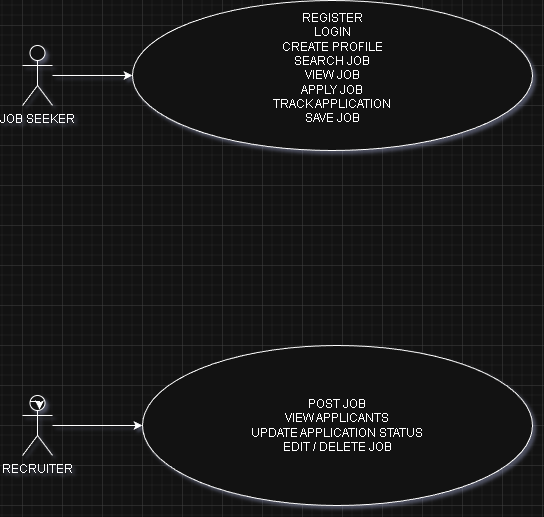

The diagram above was exported from draw.io. Its source (the exported page's mxGraphModel, read from the mxfile embedded in the PNG):
<mxGraphModel dx="1426" dy="743" grid="1" gridSize="10" guides="1" tooltips="1" connect="1" arrows="1" fold="1" page="1" pageScale="1" pageWidth="827" pageHeight="1169" math="0" shadow="0">
  <root>
    <mxCell id="0" />
    <mxCell id="1" parent="0" />
    <mxCell id="8jVDDFQWaTdNS-7DlBo2-13" edge="1" parent="1" source="8jVDDFQWaTdNS-7DlBo2-2" style="edgeStyle=orthogonalEdgeStyle;rounded=0;orthogonalLoop=1;jettySize=auto;html=1;" target="8jVDDFQWaTdNS-7DlBo2-4" value="">
      <mxGeometry relative="1" as="geometry" />
    </mxCell>
    <object label="JOB SEEKER" id="8jVDDFQWaTdNS-7DlBo2-2">
      <mxCell parent="1" style="shape=umlActor;verticalLabelPosition=bottom;verticalAlign=top;html=1;" vertex="1">
        <mxGeometry height="60" width="30" x="40" y="140" as="geometry" />
      </mxCell>
    </object>
    <mxCell id="8jVDDFQWaTdNS-7DlBo2-14" edge="1" parent="1" source="8jVDDFQWaTdNS-7DlBo2-3" style="edgeStyle=orthogonalEdgeStyle;rounded=0;orthogonalLoop=1;jettySize=auto;html=1;" target="8jVDDFQWaTdNS-7DlBo2-5" value="">
      <mxGeometry relative="1" as="geometry" />
    </mxCell>
    <mxCell id="8jVDDFQWaTdNS-7DlBo2-3" parent="1" style="shape=umlActor;verticalLabelPosition=bottom;verticalAlign=top;html=1;" value="RECRUITER" vertex="1">
      <mxGeometry height="60" width="30" x="40" y="490" as="geometry" />
    </mxCell>
    <mxCell id="8jVDDFQWaTdNS-7DlBo2-4" parent="1" style="ellipse;whiteSpace=wrap;html=1;" value="REGISTER&lt;div&gt;LOGIN&lt;/div&gt;&lt;div&gt;CREATE PROFILE&lt;/div&gt;&lt;div&gt;SEARCH JOB&lt;/div&gt;&lt;div&gt;VIEW JOB&lt;/div&gt;&lt;div&gt;APPLY JOB&lt;/div&gt;&lt;div&gt;TRACK APPLICATION&lt;/div&gt;&lt;div&gt;SAVE JOB&lt;/div&gt;&lt;div&gt;&lt;br&gt;&lt;/div&gt;" vertex="1">
      <mxGeometry height="150" width="400" x="150" y="95" as="geometry" />
    </mxCell>
    <mxCell id="8jVDDFQWaTdNS-7DlBo2-5" parent="1" style="ellipse;whiteSpace=wrap;html=1;" value="POST JOB&lt;div&gt;VIEW APPLICANTS&lt;/div&gt;&lt;div&gt;UPDATE APPLICATION STATUS&lt;/div&gt;&lt;div&gt;EDIT / DELETE JOB&lt;/div&gt;" vertex="1">
      <mxGeometry height="160" width="390" x="160" y="440" as="geometry" />
    </mxCell>
    <mxCell id="8jVDDFQWaTdNS-7DlBo2-9" edge="1" parent="1" source="8jVDDFQWaTdNS-7DlBo2-3" style="edgeStyle=orthogonalEdgeStyle;rounded=0;orthogonalLoop=1;jettySize=auto;html=1;exitX=0.25;exitY=0.1;exitDx=0;exitDy=0;exitPerimeter=0;entryX=0.567;entryY=0.233;entryDx=0;entryDy=0;entryPerimeter=0;" target="8jVDDFQWaTdNS-7DlBo2-3">
      <mxGeometry relative="1" as="geometry" />
    </mxCell>
  </root>
</mxGraphModel>